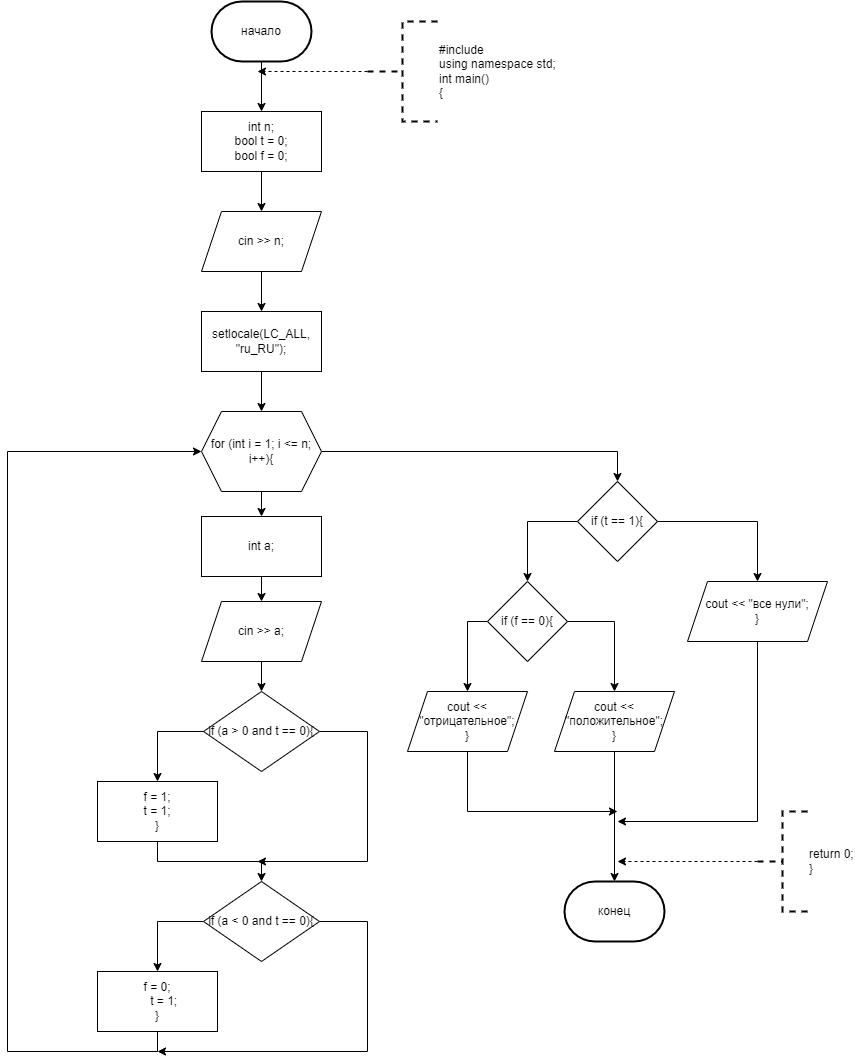

The diagram above was exported from draw.io. Its source (the exported page's mxGraphModel, read from the mxfile embedded in the PNG):
<mxGraphModel dx="1050" dy="557" grid="1" gridSize="10" guides="1" tooltips="1" connect="1" arrows="1" fold="1" page="1" pageScale="1" pageWidth="827" pageHeight="1169" math="0" shadow="0">
  <root>
    <mxCell id="0" />
    <mxCell id="1" parent="0" />
    <mxCell id="OV1XroM9RtlLAF23gm6u-19" value="" style="edgeStyle=orthogonalEdgeStyle;rounded=0;orthogonalLoop=1;jettySize=auto;html=1;" parent="1" source="OV1XroM9RtlLAF23gm6u-1" target="OV1XroM9RtlLAF23gm6u-3" edge="1">
      <mxGeometry relative="1" as="geometry" />
    </mxCell>
    <mxCell id="OV1XroM9RtlLAF23gm6u-1" value="начало" style="strokeWidth=2;html=1;shape=mxgraph.flowchart.terminator;whiteSpace=wrap;" parent="1" vertex="1">
      <mxGeometry x="364" y="40" width="100" height="60" as="geometry" />
    </mxCell>
    <mxCell id="OV1XroM9RtlLAF23gm6u-2" value="конец" style="strokeWidth=2;html=1;shape=mxgraph.flowchart.terminator;whiteSpace=wrap;" parent="1" vertex="1">
      <mxGeometry x="717" y="920" width="100" height="60" as="geometry" />
    </mxCell>
    <mxCell id="OV1XroM9RtlLAF23gm6u-20" value="" style="edgeStyle=orthogonalEdgeStyle;rounded=0;orthogonalLoop=1;jettySize=auto;html=1;" parent="1" source="OV1XroM9RtlLAF23gm6u-3" target="OV1XroM9RtlLAF23gm6u-4" edge="1">
      <mxGeometry relative="1" as="geometry" />
    </mxCell>
    <mxCell id="OV1XroM9RtlLAF23gm6u-3" value="&lt;div&gt;int n;&lt;/div&gt;&lt;div&gt;bool t = 0;&lt;/div&gt;&lt;div&gt;bool f = 0;&lt;/div&gt;" style="rounded=0;whiteSpace=wrap;html=1;" parent="1" vertex="1">
      <mxGeometry x="354" y="150" width="120" height="60" as="geometry" />
    </mxCell>
    <mxCell id="OV1XroM9RtlLAF23gm6u-22" value="" style="edgeStyle=orthogonalEdgeStyle;rounded=0;orthogonalLoop=1;jettySize=auto;html=1;" parent="1" source="OV1XroM9RtlLAF23gm6u-4" target="OV1XroM9RtlLAF23gm6u-5" edge="1">
      <mxGeometry relative="1" as="geometry" />
    </mxCell>
    <mxCell id="OV1XroM9RtlLAF23gm6u-4" value="cin &gt;&gt; n;" style="shape=parallelogram;perimeter=parallelogramPerimeter;whiteSpace=wrap;html=1;fixedSize=1;" parent="1" vertex="1">
      <mxGeometry x="354" y="250" width="120" height="60" as="geometry" />
    </mxCell>
    <mxCell id="OV1XroM9RtlLAF23gm6u-23" value="" style="edgeStyle=orthogonalEdgeStyle;rounded=0;orthogonalLoop=1;jettySize=auto;html=1;" parent="1" source="OV1XroM9RtlLAF23gm6u-5" target="OV1XroM9RtlLAF23gm6u-6" edge="1">
      <mxGeometry relative="1" as="geometry" />
    </mxCell>
    <mxCell id="OV1XroM9RtlLAF23gm6u-5" value="setlocale(LC_ALL, &quot;ru_RU&quot;);" style="rounded=0;whiteSpace=wrap;html=1;" parent="1" vertex="1">
      <mxGeometry x="354" y="350" width="120" height="60" as="geometry" />
    </mxCell>
    <mxCell id="OV1XroM9RtlLAF23gm6u-25" style="edgeStyle=orthogonalEdgeStyle;rounded=0;orthogonalLoop=1;jettySize=auto;html=1;exitX=0.5;exitY=1;exitDx=0;exitDy=0;entryX=0.5;entryY=0;entryDx=0;entryDy=0;" parent="1" source="OV1XroM9RtlLAF23gm6u-6" target="OV1XroM9RtlLAF23gm6u-7" edge="1">
      <mxGeometry relative="1" as="geometry" />
    </mxCell>
    <mxCell id="OV1XroM9RtlLAF23gm6u-30" style="edgeStyle=orthogonalEdgeStyle;rounded=0;orthogonalLoop=1;jettySize=auto;html=1;exitX=1;exitY=0.5;exitDx=0;exitDy=0;entryX=0.5;entryY=0;entryDx=0;entryDy=0;" parent="1" source="OV1XroM9RtlLAF23gm6u-6" target="OV1XroM9RtlLAF23gm6u-29" edge="1">
      <mxGeometry relative="1" as="geometry" />
    </mxCell>
    <mxCell id="OV1XroM9RtlLAF23gm6u-6" value="for (int i = 1; i &amp;lt;= n; i++){" style="shape=hexagon;perimeter=hexagonPerimeter2;whiteSpace=wrap;html=1;fixedSize=1;" parent="1" vertex="1">
      <mxGeometry x="354" y="450" width="120" height="80" as="geometry" />
    </mxCell>
    <mxCell id="OV1XroM9RtlLAF23gm6u-27" style="edgeStyle=orthogonalEdgeStyle;rounded=0;orthogonalLoop=1;jettySize=auto;html=1;exitX=0.5;exitY=1;exitDx=0;exitDy=0;" parent="1" source="OV1XroM9RtlLAF23gm6u-7" target="OV1XroM9RtlLAF23gm6u-8" edge="1">
      <mxGeometry relative="1" as="geometry" />
    </mxCell>
    <mxCell id="OV1XroM9RtlLAF23gm6u-7" value="int a;" style="rounded=0;whiteSpace=wrap;html=1;" parent="1" vertex="1">
      <mxGeometry x="354" y="555" width="120" height="60" as="geometry" />
    </mxCell>
    <mxCell id="OV1XroM9RtlLAF23gm6u-28" style="edgeStyle=orthogonalEdgeStyle;rounded=0;orthogonalLoop=1;jettySize=auto;html=1;exitX=0.5;exitY=1;exitDx=0;exitDy=0;entryX=0.5;entryY=0;entryDx=0;entryDy=0;" parent="1" source="OV1XroM9RtlLAF23gm6u-8" target="OV1XroM9RtlLAF23gm6u-9" edge="1">
      <mxGeometry relative="1" as="geometry" />
    </mxCell>
    <mxCell id="OV1XroM9RtlLAF23gm6u-8" value="cin &amp;gt;&amp;gt; a;" style="shape=parallelogram;perimeter=parallelogramPerimeter;whiteSpace=wrap;html=1;fixedSize=1;" parent="1" vertex="1">
      <mxGeometry x="354" y="640" width="120" height="60" as="geometry" />
    </mxCell>
    <mxCell id="OV1XroM9RtlLAF23gm6u-12" style="edgeStyle=orthogonalEdgeStyle;rounded=0;orthogonalLoop=1;jettySize=auto;html=1;exitX=0;exitY=0.5;exitDx=0;exitDy=0;entryX=0.5;entryY=0;entryDx=0;entryDy=0;" parent="1" source="OV1XroM9RtlLAF23gm6u-9" target="OV1XroM9RtlLAF23gm6u-10" edge="1">
      <mxGeometry relative="1" as="geometry" />
    </mxCell>
    <mxCell id="OV1XroM9RtlLAF23gm6u-16" style="edgeStyle=orthogonalEdgeStyle;rounded=0;orthogonalLoop=1;jettySize=auto;html=1;exitX=1;exitY=0.5;exitDx=0;exitDy=0;" parent="1" source="OV1XroM9RtlLAF23gm6u-9" edge="1">
      <mxGeometry relative="1" as="geometry">
        <mxPoint x="410" y="900" as="targetPoint" />
        <Array as="points">
          <mxPoint x="520" y="770" />
          <mxPoint x="520" y="900" />
        </Array>
      </mxGeometry>
    </mxCell>
    <mxCell id="OV1XroM9RtlLAF23gm6u-9" value="if (a &amp;gt; 0 and t == 0){" style="rhombus;whiteSpace=wrap;html=1;" parent="1" vertex="1">
      <mxGeometry x="356" y="730" width="116" height="80" as="geometry" />
    </mxCell>
    <mxCell id="OV1XroM9RtlLAF23gm6u-13" style="edgeStyle=orthogonalEdgeStyle;rounded=0;orthogonalLoop=1;jettySize=auto;html=1;exitX=0.5;exitY=1;exitDx=0;exitDy=0;entryX=0.5;entryY=0;entryDx=0;entryDy=0;" parent="1" source="OV1XroM9RtlLAF23gm6u-10" target="OV1XroM9RtlLAF23gm6u-11" edge="1">
      <mxGeometry relative="1" as="geometry" />
    </mxCell>
    <mxCell id="OV1XroM9RtlLAF23gm6u-10" value="&lt;div&gt;f = 1;&lt;span style=&quot;&quot;&gt;&lt;/span&gt;&lt;/div&gt;&lt;div&gt;&lt;span style=&quot;&quot;&gt;t = 1;&lt;/span&gt;&lt;/div&gt;&lt;div&gt;}&lt;/div&gt;" style="rounded=0;whiteSpace=wrap;html=1;" parent="1" vertex="1">
      <mxGeometry x="250" y="820" width="120" height="60" as="geometry" />
    </mxCell>
    <mxCell id="OV1XroM9RtlLAF23gm6u-15" style="edgeStyle=orthogonalEdgeStyle;rounded=0;orthogonalLoop=1;jettySize=auto;html=1;exitX=0;exitY=0.5;exitDx=0;exitDy=0;entryX=0.5;entryY=0;entryDx=0;entryDy=0;" parent="1" source="OV1XroM9RtlLAF23gm6u-11" target="OV1XroM9RtlLAF23gm6u-14" edge="1">
      <mxGeometry relative="1" as="geometry" />
    </mxCell>
    <mxCell id="OV1XroM9RtlLAF23gm6u-18" style="edgeStyle=orthogonalEdgeStyle;rounded=0;orthogonalLoop=1;jettySize=auto;html=1;exitX=1;exitY=0.5;exitDx=0;exitDy=0;" parent="1" source="OV1XroM9RtlLAF23gm6u-11" edge="1">
      <mxGeometry relative="1" as="geometry">
        <mxPoint x="310" y="1090" as="targetPoint" />
        <Array as="points">
          <mxPoint x="520" y="960" />
          <mxPoint x="520" y="1090" />
        </Array>
      </mxGeometry>
    </mxCell>
    <mxCell id="OV1XroM9RtlLAF23gm6u-11" value="if (a &amp;lt; 0 and t == 0){" style="rhombus;whiteSpace=wrap;html=1;" parent="1" vertex="1">
      <mxGeometry x="356" y="920" width="116" height="80" as="geometry" />
    </mxCell>
    <mxCell id="OV1XroM9RtlLAF23gm6u-17" style="edgeStyle=orthogonalEdgeStyle;rounded=0;orthogonalLoop=1;jettySize=auto;html=1;exitX=0.5;exitY=1;exitDx=0;exitDy=0;entryX=0;entryY=0.5;entryDx=0;entryDy=0;" parent="1" source="OV1XroM9RtlLAF23gm6u-14" target="OV1XroM9RtlLAF23gm6u-6" edge="1">
      <mxGeometry relative="1" as="geometry">
        <Array as="points">
          <mxPoint x="310" y="1090" />
          <mxPoint x="160" y="1090" />
          <mxPoint x="160" y="490" />
        </Array>
      </mxGeometry>
    </mxCell>
    <mxCell id="OV1XroM9RtlLAF23gm6u-14" value="&lt;div&gt;f = 0;&lt;span style=&quot;&quot;&gt;&lt;/span&gt;&lt;/div&gt;&lt;div&gt;&lt;span style=&quot;&quot;&gt;&lt;span style=&quot;&quot;&gt;&lt;span style=&quot;white-space: pre;&quot;&gt;&amp;nbsp;&amp;nbsp;&amp;nbsp;&amp;nbsp;&lt;/span&gt;&lt;/span&gt;t = 1;&lt;/span&gt;&lt;/div&gt;&lt;div&gt;}&lt;/div&gt;" style="rounded=0;whiteSpace=wrap;html=1;" parent="1" vertex="1">
      <mxGeometry x="250" y="1010" width="120" height="60" as="geometry" />
    </mxCell>
    <mxCell id="OV1XroM9RtlLAF23gm6u-32" style="edgeStyle=orthogonalEdgeStyle;rounded=0;orthogonalLoop=1;jettySize=auto;html=1;exitX=0;exitY=0.5;exitDx=0;exitDy=0;entryX=0.5;entryY=0;entryDx=0;entryDy=0;" parent="1" source="OV1XroM9RtlLAF23gm6u-29" target="OV1XroM9RtlLAF23gm6u-31" edge="1">
      <mxGeometry relative="1" as="geometry" />
    </mxCell>
    <mxCell id="OV1XroM9RtlLAF23gm6u-38" style="edgeStyle=orthogonalEdgeStyle;rounded=0;orthogonalLoop=1;jettySize=auto;html=1;exitX=1;exitY=0.5;exitDx=0;exitDy=0;entryX=0.5;entryY=0;entryDx=0;entryDy=0;" parent="1" source="OV1XroM9RtlLAF23gm6u-29" target="OV1XroM9RtlLAF23gm6u-37" edge="1">
      <mxGeometry relative="1" as="geometry" />
    </mxCell>
    <mxCell id="OV1XroM9RtlLAF23gm6u-29" value="if (t == 1){" style="rhombus;whiteSpace=wrap;html=1;" parent="1" vertex="1">
      <mxGeometry x="730" y="520" width="80" height="80" as="geometry" />
    </mxCell>
    <mxCell id="OV1XroM9RtlLAF23gm6u-34" style="edgeStyle=orthogonalEdgeStyle;rounded=0;orthogonalLoop=1;jettySize=auto;html=1;exitX=0;exitY=0.5;exitDx=0;exitDy=0;entryX=0.5;entryY=0;entryDx=0;entryDy=0;" parent="1" source="OV1XroM9RtlLAF23gm6u-31" target="OV1XroM9RtlLAF23gm6u-33" edge="1">
      <mxGeometry relative="1" as="geometry" />
    </mxCell>
    <mxCell id="OV1XroM9RtlLAF23gm6u-36" style="edgeStyle=orthogonalEdgeStyle;rounded=0;orthogonalLoop=1;jettySize=auto;html=1;exitX=1;exitY=0.5;exitDx=0;exitDy=0;" parent="1" source="OV1XroM9RtlLAF23gm6u-31" target="OV1XroM9RtlLAF23gm6u-35" edge="1">
      <mxGeometry relative="1" as="geometry" />
    </mxCell>
    <mxCell id="OV1XroM9RtlLAF23gm6u-31" value="if (f == 0){" style="rhombus;whiteSpace=wrap;html=1;" parent="1" vertex="1">
      <mxGeometry x="640" y="620" width="80" height="80" as="geometry" />
    </mxCell>
    <mxCell id="OV1XroM9RtlLAF23gm6u-43" style="edgeStyle=orthogonalEdgeStyle;rounded=0;orthogonalLoop=1;jettySize=auto;html=1;exitX=0.5;exitY=1;exitDx=0;exitDy=0;" parent="1" source="OV1XroM9RtlLAF23gm6u-33" edge="1">
      <mxGeometry relative="1" as="geometry">
        <mxPoint x="770" y="850" as="targetPoint" />
        <Array as="points">
          <mxPoint x="620" y="850" />
        </Array>
      </mxGeometry>
    </mxCell>
    <mxCell id="OV1XroM9RtlLAF23gm6u-33" value="&lt;div&gt;cout &amp;lt;&amp;lt; &quot;отрицательное&quot;;&lt;span style=&quot;&quot;&gt;&lt;/span&gt;&lt;/div&gt;&lt;div&gt;}&lt;/div&gt;" style="shape=parallelogram;perimeter=parallelogramPerimeter;whiteSpace=wrap;html=1;fixedSize=1;" parent="1" vertex="1">
      <mxGeometry x="560" y="730" width="120" height="60" as="geometry" />
    </mxCell>
    <mxCell id="OV1XroM9RtlLAF23gm6u-35" value="&lt;div&gt;cout &amp;lt;&amp;lt; &quot;положительное&quot;;&lt;span style=&quot;&quot;&gt;&lt;/span&gt;&lt;/div&gt;&lt;div&gt;}&lt;/div&gt;" style="shape=parallelogram;perimeter=parallelogramPerimeter;whiteSpace=wrap;html=1;fixedSize=1;" parent="1" vertex="1">
      <mxGeometry x="707" y="730" width="120" height="60" as="geometry" />
    </mxCell>
    <mxCell id="OV1XroM9RtlLAF23gm6u-41" style="edgeStyle=orthogonalEdgeStyle;rounded=0;orthogonalLoop=1;jettySize=auto;html=1;exitX=0.5;exitY=1;exitDx=0;exitDy=0;" parent="1" source="OV1XroM9RtlLAF23gm6u-37" edge="1">
      <mxGeometry relative="1" as="geometry">
        <mxPoint x="770" y="860" as="targetPoint" />
        <Array as="points">
          <mxPoint x="910" y="860" />
        </Array>
      </mxGeometry>
    </mxCell>
    <mxCell id="OV1XroM9RtlLAF23gm6u-37" value="&lt;div&gt;cout &amp;lt;&amp;lt; &quot;все нули&quot;;&lt;span style=&quot;&quot;&gt;&lt;/span&gt;&lt;/div&gt;&lt;div&gt;}&lt;/div&gt;" style="shape=parallelogram;perimeter=parallelogramPerimeter;whiteSpace=wrap;html=1;fixedSize=1;" parent="1" vertex="1">
      <mxGeometry x="840" y="620" width="140" height="60" as="geometry" />
    </mxCell>
    <mxCell id="OV1XroM9RtlLAF23gm6u-42" style="edgeStyle=orthogonalEdgeStyle;rounded=0;orthogonalLoop=1;jettySize=auto;html=1;exitX=0.5;exitY=1;exitDx=0;exitDy=0;entryX=0.5;entryY=0;entryDx=0;entryDy=0;entryPerimeter=0;" parent="1" source="OV1XroM9RtlLAF23gm6u-35" target="OV1XroM9RtlLAF23gm6u-2" edge="1">
      <mxGeometry relative="1" as="geometry" />
    </mxCell>
    <mxCell id="OV1XroM9RtlLAF23gm6u-45" style="edgeStyle=orthogonalEdgeStyle;rounded=0;orthogonalLoop=1;jettySize=auto;html=1;exitX=0;exitY=0.5;exitDx=0;exitDy=0;exitPerimeter=0;dashed=1;" parent="1" source="OV1XroM9RtlLAF23gm6u-44" edge="1">
      <mxGeometry relative="1" as="geometry">
        <mxPoint x="770" y="900" as="targetPoint" />
      </mxGeometry>
    </mxCell>
    <mxCell id="OV1XroM9RtlLAF23gm6u-44" value="return 0;&#10;}" style="strokeWidth=2;html=1;shape=mxgraph.flowchart.annotation_2;align=left;labelPosition=right;pointerEvents=1;dashed=1;" parent="1" vertex="1">
      <mxGeometry x="910" y="850" width="50" height="100" as="geometry" />
    </mxCell>
    <mxCell id="OV1XroM9RtlLAF23gm6u-48" style="edgeStyle=orthogonalEdgeStyle;rounded=0;orthogonalLoop=1;jettySize=auto;html=1;exitX=0;exitY=0.5;exitDx=0;exitDy=0;exitPerimeter=0;dashed=1;" parent="1" source="OV1XroM9RtlLAF23gm6u-47" edge="1">
      <mxGeometry relative="1" as="geometry">
        <mxPoint x="410" y="110" as="targetPoint" />
      </mxGeometry>
    </mxCell>
    <mxCell id="OV1XroM9RtlLAF23gm6u-47" value="#include &lt;iostream&gt;&#10;using namespace std;&#10;int main()&#10;{" style="strokeWidth=2;html=1;shape=mxgraph.flowchart.annotation_2;align=left;labelPosition=right;pointerEvents=1;dashed=1;" parent="1" vertex="1">
      <mxGeometry x="520" y="60" width="70" height="100" as="geometry" />
    </mxCell>
  </root>
</mxGraphModel>